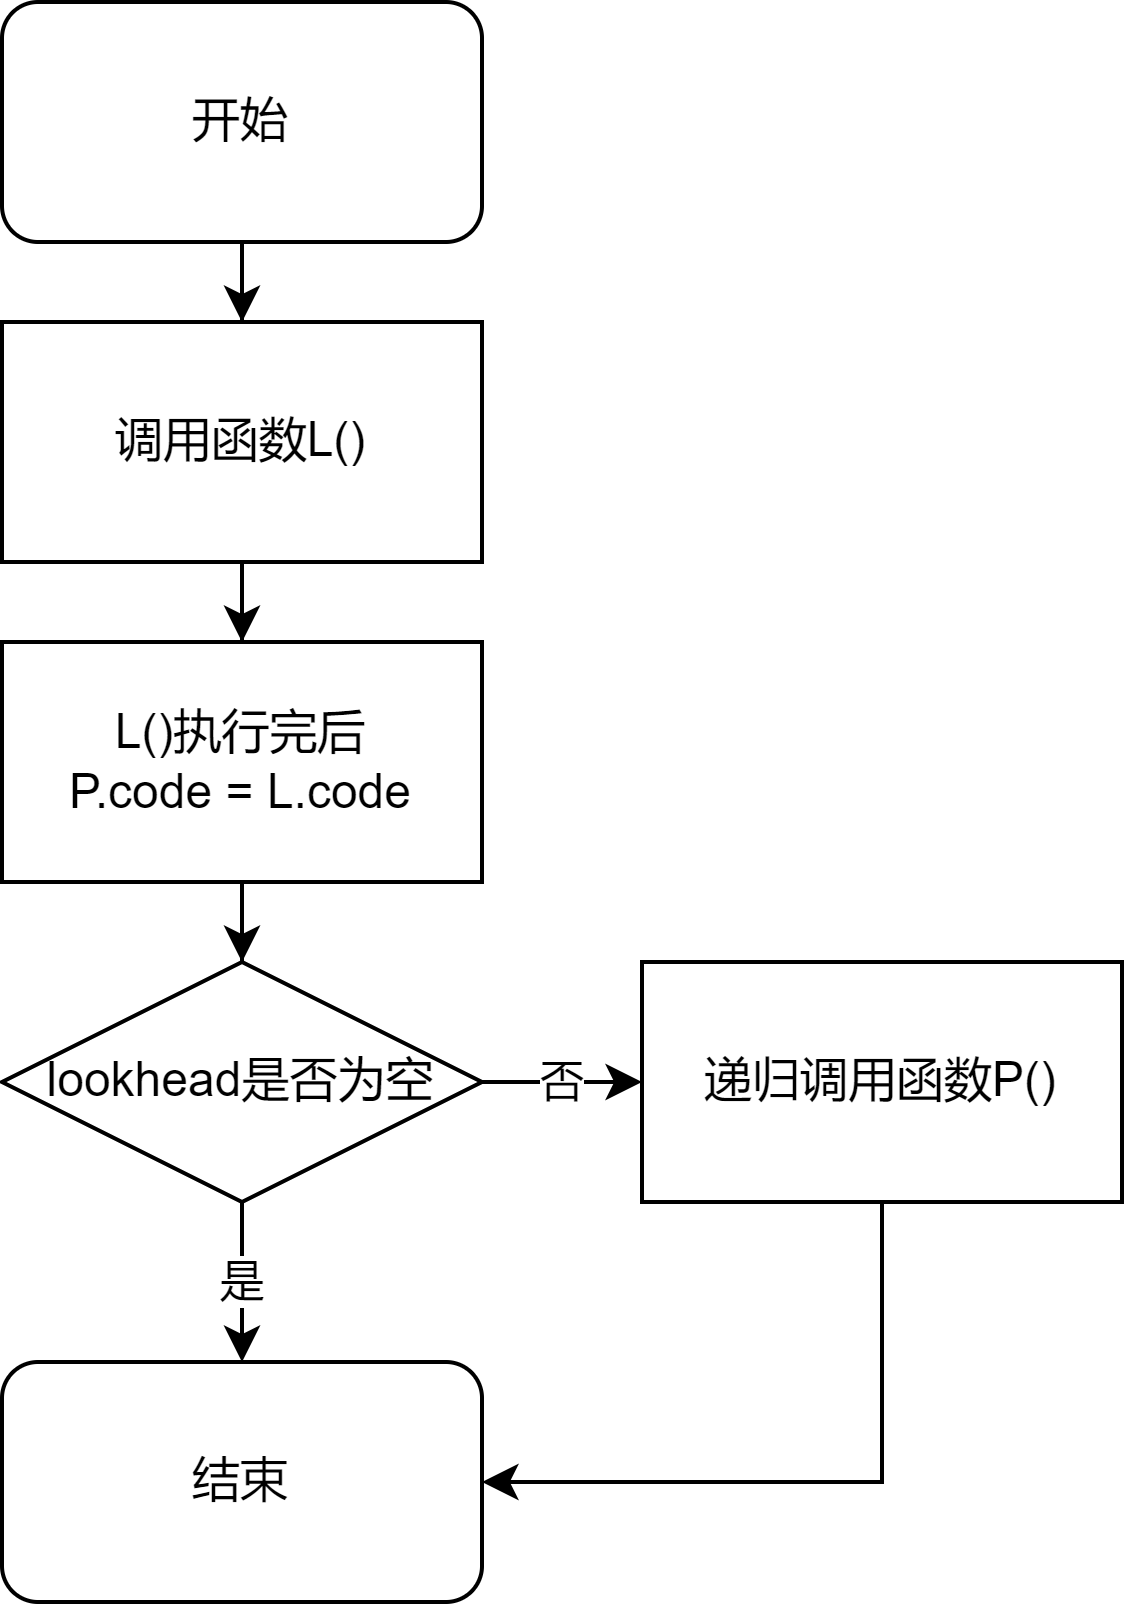

The diagram above was exported from draw.io. Its source (the exported page's mxGraphModel, read from the mxfile embedded in the PNG):
<mxGraphModel dx="259" dy="771" grid="1" gridSize="10" guides="1" tooltips="1" connect="1" arrows="1" fold="1" page="1" pageScale="1" pageWidth="827" pageHeight="1169" math="0" shadow="0">
  <root>
    <mxCell id="0" />
    <mxCell id="1" parent="0" />
    <mxCell id="2UNMx3LksrFESTYsJ8wI-3" value="" style="edgeStyle=orthogonalEdgeStyle;rounded=0;orthogonalLoop=1;jettySize=auto;html=1;" parent="1" source="2UNMx3LksrFESTYsJ8wI-1" edge="1">
      <mxGeometry relative="1" as="geometry">
        <mxPoint x="380" y="120" as="targetPoint" />
      </mxGeometry>
    </mxCell>
    <mxCell id="2UNMx3LksrFESTYsJ8wI-1" value="开始" style="rounded=1;whiteSpace=wrap;html=1;" parent="1" vertex="1">
      <mxGeometry x="320" y="40" width="120" height="60" as="geometry" />
    </mxCell>
    <mxCell id="2UNMx3LksrFESTYsJ8wI-16" value="结束" style="rounded=1;whiteSpace=wrap;html=1;" parent="1" vertex="1">
      <mxGeometry x="320" y="380" width="120" height="60" as="geometry" />
    </mxCell>
    <mxCell id="2UNMx3LksrFESTYsJ8wI-20" value="" style="edgeStyle=orthogonalEdgeStyle;rounded=0;orthogonalLoop=1;jettySize=auto;html=1;" parent="1" source="2UNMx3LksrFESTYsJ8wI-18" target="2UNMx3LksrFESTYsJ8wI-19" edge="1">
      <mxGeometry relative="1" as="geometry" />
    </mxCell>
    <mxCell id="2UNMx3LksrFESTYsJ8wI-18" value="调用函数L()" style="rounded=0;whiteSpace=wrap;html=1;" parent="1" vertex="1">
      <mxGeometry x="320" y="120" width="120" height="60" as="geometry" />
    </mxCell>
    <mxCell id="2UNMx3LksrFESTYsJ8wI-22" value="" style="edgeStyle=orthogonalEdgeStyle;rounded=0;orthogonalLoop=1;jettySize=auto;html=1;" parent="1" source="2UNMx3LksrFESTYsJ8wI-19" target="2UNMx3LksrFESTYsJ8wI-21" edge="1">
      <mxGeometry relative="1" as="geometry" />
    </mxCell>
    <mxCell id="2UNMx3LksrFESTYsJ8wI-19" value="L()执行完后&lt;br&gt;P.code = L.code" style="rounded=0;whiteSpace=wrap;html=1;" parent="1" vertex="1">
      <mxGeometry x="320" y="200" width="120" height="60" as="geometry" />
    </mxCell>
    <mxCell id="2UNMx3LksrFESTYsJ8wI-23" value="是" style="edgeStyle=orthogonalEdgeStyle;rounded=0;orthogonalLoop=1;jettySize=auto;html=1;" parent="1" source="2UNMx3LksrFESTYsJ8wI-21" target="2UNMx3LksrFESTYsJ8wI-16" edge="1">
      <mxGeometry relative="1" as="geometry" />
    </mxCell>
    <mxCell id="2UNMx3LksrFESTYsJ8wI-25" value="否" style="edgeStyle=orthogonalEdgeStyle;rounded=0;orthogonalLoop=1;jettySize=auto;html=1;" parent="1" source="2UNMx3LksrFESTYsJ8wI-21" target="2UNMx3LksrFESTYsJ8wI-24" edge="1">
      <mxGeometry relative="1" as="geometry" />
    </mxCell>
    <mxCell id="2UNMx3LksrFESTYsJ8wI-21" value="lookhead是否为空" style="rhombus;whiteSpace=wrap;html=1;" parent="1" vertex="1">
      <mxGeometry x="320" y="280" width="120" height="60" as="geometry" />
    </mxCell>
    <mxCell id="2UNMx3LksrFESTYsJ8wI-26" style="edgeStyle=orthogonalEdgeStyle;rounded=0;orthogonalLoop=1;jettySize=auto;html=1;entryX=1;entryY=0.5;entryDx=0;entryDy=0;" parent="1" source="2UNMx3LksrFESTYsJ8wI-24" target="2UNMx3LksrFESTYsJ8wI-16" edge="1">
      <mxGeometry relative="1" as="geometry">
        <Array as="points">
          <mxPoint x="540" y="410" />
        </Array>
      </mxGeometry>
    </mxCell>
    <mxCell id="2UNMx3LksrFESTYsJ8wI-24" value="递归调用函数P()" style="whiteSpace=wrap;html=1;" parent="1" vertex="1">
      <mxGeometry x="480" y="280" width="120" height="60" as="geometry" />
    </mxCell>
  </root>
</mxGraphModel>